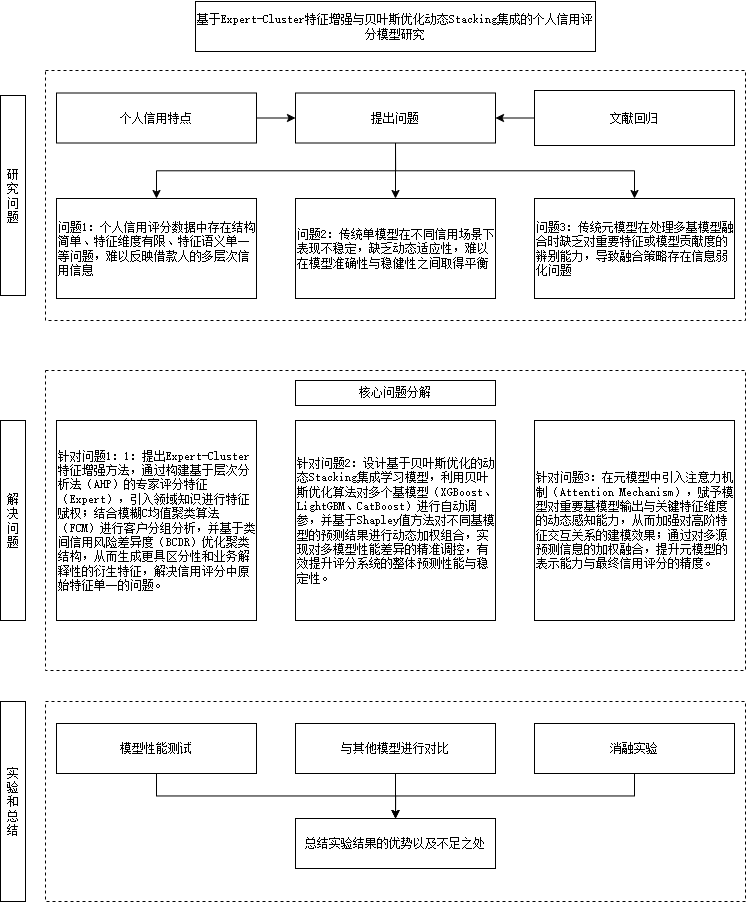

The diagram above was exported from draw.io. Its source (the exported page's mxGraphModel, read from the mxfile embedded in the PNG):
<mxGraphModel dx="1779" dy="788" grid="0" gridSize="10" guides="1" tooltips="1" connect="1" arrows="1" fold="1" page="1" pageScale="1" pageWidth="827" pageHeight="1169" math="0" shadow="0">
  <root>
    <mxCell id="0" />
    <mxCell id="1" parent="0" />
    <mxCell id="pexz4kWchCGsHABPiY0R-147" value="" style="whiteSpace=wrap;html=1;dashed=1;fontFamily=宋体;fontSource=https%3A%2F%2Ffonts.googleapis.com%2Fcss%3Ffamily%3D%25E5%25AE%258B%25E4%25BD%2593;" vertex="1" parent="1">
      <mxGeometry x="72" y="99" width="700" height="250" as="geometry" />
    </mxCell>
    <mxCell id="pexz4kWchCGsHABPiY0R-148" value="" style="whiteSpace=wrap;html=1;dashed=1;fontFamily=宋体;fontSource=https%3A%2F%2Ffonts.googleapis.com%2Fcss%3Ffamily%3D%25E5%25AE%258B%25E4%25BD%2593;" vertex="1" parent="1">
      <mxGeometry x="72" y="399" width="700" height="300" as="geometry" />
    </mxCell>
    <mxCell id="pexz4kWchCGsHABPiY0R-149" value="" style="whiteSpace=wrap;html=1;dashed=1;fontFamily=宋体;fontSource=https%3A%2F%2Ffonts.googleapis.com%2Fcss%3Ffamily%3D%25E5%25AE%258B%25E4%25BD%2593;" vertex="1" parent="1">
      <mxGeometry x="72" y="730" width="700" height="200" as="geometry" />
    </mxCell>
    <mxCell id="pexz4kWchCGsHABPiY0R-150" value="&lt;p class=&quot;MsoNormal&quot;&gt;&lt;font face=&quot;宋体&quot; data-font-src=&quot;https://fonts.googleapis.com/css?family=%E5%AE%8B%E4%BD%93&quot;&gt;&lt;font style=&quot;&quot;&gt;基于&lt;/font&gt;&lt;font style=&quot;&quot;&gt;Expert-Cluster特征增强与贝叶斯优化动态Stacking集成的个&lt;/font&gt;人信用评分模型研究&lt;/font&gt;&lt;/p&gt;" style="whiteSpace=wrap;html=1;fontFamily=宋体;fontSource=https%3A%2F%2Ffonts.googleapis.com%2Fcss%3Ffamily%3D%25E5%25AE%258B%25E4%25BD%2593;" vertex="1" parent="1">
      <mxGeometry x="222" y="30" width="400" height="50" as="geometry" />
    </mxCell>
    <mxCell id="pexz4kWchCGsHABPiY0R-180" style="edgeStyle=orthogonalEdgeStyle;rounded=0;orthogonalLoop=1;jettySize=auto;html=1;exitX=1;exitY=0.5;exitDx=0;exitDy=0;entryX=0;entryY=0.5;entryDx=0;entryDy=0;" edge="1" parent="1" source="pexz4kWchCGsHABPiY0R-151" target="pexz4kWchCGsHABPiY0R-152">
      <mxGeometry relative="1" as="geometry" />
    </mxCell>
    <mxCell id="pexz4kWchCGsHABPiY0R-151" value="&lt;p&gt;&lt;font data-font-src=&quot;https://fonts.googleapis.com/css?family=%E5%AE%8B%E4%BD%93&quot; face=&quot;宋体&quot;&gt;个人信用特点&lt;/font&gt;&lt;/p&gt;" style="whiteSpace=wrap;html=1;fontFamily=宋体;fontSource=https%3A%2F%2Ffonts.googleapis.com%2Fcss%3Ffamily%3D%25E5%25AE%258B%25E4%25BD%2593;" vertex="1" parent="1">
      <mxGeometry x="83" y="121.5" width="200" height="50" as="geometry" />
    </mxCell>
    <mxCell id="pexz4kWchCGsHABPiY0R-185" style="edgeStyle=orthogonalEdgeStyle;rounded=0;orthogonalLoop=1;jettySize=auto;html=1;exitX=0.5;exitY=1;exitDx=0;exitDy=0;entryX=0.5;entryY=0;entryDx=0;entryDy=0;" edge="1" parent="1" source="pexz4kWchCGsHABPiY0R-152" target="pexz4kWchCGsHABPiY0R-155">
      <mxGeometry relative="1" as="geometry" />
    </mxCell>
    <mxCell id="pexz4kWchCGsHABPiY0R-191" style="edgeStyle=orthogonalEdgeStyle;rounded=0;orthogonalLoop=1;jettySize=auto;html=1;exitX=0.5;exitY=1;exitDx=0;exitDy=0;" edge="1" parent="1" source="pexz4kWchCGsHABPiY0R-152" target="pexz4kWchCGsHABPiY0R-154">
      <mxGeometry relative="1" as="geometry" />
    </mxCell>
    <mxCell id="pexz4kWchCGsHABPiY0R-192" style="edgeStyle=orthogonalEdgeStyle;rounded=0;orthogonalLoop=1;jettySize=auto;html=1;exitX=0.5;exitY=1;exitDx=0;exitDy=0;entryX=0.5;entryY=0;entryDx=0;entryDy=0;" edge="1" parent="1" source="pexz4kWchCGsHABPiY0R-152" target="pexz4kWchCGsHABPiY0R-156">
      <mxGeometry relative="1" as="geometry" />
    </mxCell>
    <mxCell id="pexz4kWchCGsHABPiY0R-152" value="提出问题" style="whiteSpace=wrap;html=1;fontFamily=宋体;fontSource=https%3A%2F%2Ffonts.googleapis.com%2Fcss%3Ffamily%3D%25E5%25AE%258B%25E4%25BD%2593;" vertex="1" parent="1">
      <mxGeometry x="322" y="121.5" width="200" height="50" as="geometry" />
    </mxCell>
    <mxCell id="pexz4kWchCGsHABPiY0R-181" style="edgeStyle=orthogonalEdgeStyle;rounded=0;orthogonalLoop=1;jettySize=auto;html=1;exitX=0;exitY=0.5;exitDx=0;exitDy=0;entryX=1;entryY=0.5;entryDx=0;entryDy=0;" edge="1" parent="1" source="pexz4kWchCGsHABPiY0R-153" target="pexz4kWchCGsHABPiY0R-152">
      <mxGeometry relative="1" as="geometry" />
    </mxCell>
    <mxCell id="pexz4kWchCGsHABPiY0R-153" value="文献回归" style="whiteSpace=wrap;html=1;fontFamily=宋体;fontSource=https%3A%2F%2Ffonts.googleapis.com%2Fcss%3Ffamily%3D%25E5%25AE%258B%25E4%25BD%2593;" vertex="1" parent="1">
      <mxGeometry x="561" y="119" width="200" height="55" as="geometry" />
    </mxCell>
    <mxCell id="pexz4kWchCGsHABPiY0R-154" value="&lt;p class=&quot;MsoNormal&quot;&gt;&lt;span style=&quot;&quot;&gt;&lt;font&gt;问题1：个人信用评分数据中存在结构简单、特征维度有限、特征语义单一等问题，难以反映借款人的多层次信用信息&lt;/font&gt;&lt;/span&gt;&lt;/p&gt;" style="whiteSpace=wrap;html=1;fontFamily=宋体;fontSource=https%3A%2F%2Ffonts.googleapis.com%2Fcss%3Ffamily%3D%25E5%25AE%258B%25E4%25BD%2593;align=left;" vertex="1" parent="1">
      <mxGeometry x="83" y="227" width="200" height="100" as="geometry" />
    </mxCell>
    <mxCell id="pexz4kWchCGsHABPiY0R-155" value="&lt;p class=&quot;MsoNormal&quot;&gt;&lt;span style=&quot;&quot;&gt;&lt;font&gt;问题&lt;/font&gt;2&lt;font&gt;：传统单模型在不同信用场景下表现不稳定，缺乏动态适应性，难以在模型准确性与稳健性之间取得平衡&lt;/font&gt;&lt;/span&gt;&lt;/p&gt;" style="whiteSpace=wrap;html=1;fontFamily=宋体;fontSource=https%3A%2F%2Ffonts.googleapis.com%2Fcss%3Ffamily%3D%25E5%25AE%258B%25E4%25BD%2593;align=left;" vertex="1" parent="1">
      <mxGeometry x="322" y="227" width="200" height="100" as="geometry" />
    </mxCell>
    <mxCell id="pexz4kWchCGsHABPiY0R-156" value="&lt;p class=&quot;MsoNormal&quot;&gt;&lt;span style=&quot;&quot;&gt;&lt;font&gt;问题&lt;/font&gt;3&lt;font&gt;：传统元模型在处理多基模型融合时缺乏对重要特征或模型贡献度的辨别能力，导致融合策略存在信息弱化问题&lt;/font&gt;&lt;/span&gt;&lt;/p&gt;" style="whiteSpace=wrap;html=1;fontFamily=宋体;fontSource=https%3A%2F%2Ffonts.googleapis.com%2Fcss%3Ffamily%3D%25E5%25AE%258B%25E4%25BD%2593;align=left;" vertex="1" parent="1">
      <mxGeometry x="561" y="227" width="200" height="100" as="geometry" />
    </mxCell>
    <mxCell id="pexz4kWchCGsHABPiY0R-157" value="研究问题" style="whiteSpace=wrap;html=1;fontFamily=宋体;fontSource=https%3A%2F%2Ffonts.googleapis.com%2Fcss%3Ffamily%3D%25E5%25AE%258B%25E4%25BD%2593;" vertex="1" parent="1">
      <mxGeometry x="27" y="124" width="25" height="200" as="geometry" />
    </mxCell>
    <mxCell id="pexz4kWchCGsHABPiY0R-158" value="核心问题分解" style="whiteSpace=wrap;html=1;fontFamily=宋体;fontSource=https%3A%2F%2Ffonts.googleapis.com%2Fcss%3Ffamily%3D%25E5%25AE%258B%25E4%25BD%2593;" vertex="1" parent="1">
      <mxGeometry x="322" y="409" width="200" height="25" as="geometry" />
    </mxCell>
    <mxCell id="pexz4kWchCGsHABPiY0R-159" value="&lt;br&gt;&lt;span style=&quot;forced-color-adjust: none; color: light-dark(rgb(0, 0, 0), rgb(255, 255, 255)); font-size: 12px; font-style: normal; font-variant-ligatures: normal; font-variant-caps: normal; font-weight: 400; letter-spacing: normal; orphans: 2; text-indent: 0px; text-transform: none; widows: 2; word-spacing: 0px; -webkit-text-stroke-width: 0px; white-space: normal; background-color: transparent; text-decoration-thickness: initial; text-decoration-style: initial; text-decoration-color: initial; font-family: 宋体;&quot;&gt;针对问题1：&lt;/span&gt;&lt;span style=&quot;forced-color-adjust: none; color: light-dark(rgb(0, 0, 0), rgb(255, 255, 255)); font-size: 12px; font-style: normal; font-variant-ligatures: normal; font-variant-caps: normal; font-weight: 400; letter-spacing: normal; orphans: 2; text-indent: 0px; text-transform: none; widows: 2; word-spacing: 0px; -webkit-text-stroke-width: 0px; white-space: normal; background-color: transparent; text-decoration-thickness: initial; text-decoration-style: initial; text-decoration-color: initial; font-family: 宋体;&quot;&gt;1&lt;/span&gt;&lt;font style=&quot;forced-color-adjust: none; color: light-dark(rgb(0, 0, 0), rgb(255, 255, 255)); font-size: 12px; font-style: normal; font-variant-ligatures: normal; font-variant-caps: normal; font-weight: 400; letter-spacing: normal; orphans: 2; text-indent: 0px; text-transform: none; widows: 2; word-spacing: 0px; -webkit-text-stroke-width: 0px; white-space: normal; background-color: transparent; text-decoration-thickness: initial; text-decoration-style: initial; text-decoration-color: initial; font-family: 宋体;&quot;&gt;：提出&lt;/font&gt;&lt;font style=&quot;forced-color-adjust: none; color: light-dark(rgb(0, 0, 0), rgb(255, 255, 255)); font-size: 12px; font-style: normal; font-variant-ligatures: normal; font-variant-caps: normal; font-weight: 400; letter-spacing: normal; orphans: 2; text-indent: 0px; text-transform: none; widows: 2; word-spacing: 0px; -webkit-text-stroke-width: 0px; white-space: normal; background-color: transparent; text-decoration-thickness: initial; text-decoration-style: initial; text-decoration-color: initial; font-family: 宋体;&quot;&gt;Expert-Cluster&lt;/font&gt;&lt;font style=&quot;forced-color-adjust: none; color: light-dark(rgb(0, 0, 0), rgb(255, 255, 255)); font-size: 12px; font-style: normal; font-variant-ligatures: normal; font-variant-caps: normal; font-weight: 400; letter-spacing: normal; orphans: 2; text-indent: 0px; text-transform: none; widows: 2; word-spacing: 0px; -webkit-text-stroke-width: 0px; white-space: normal; background-color: transparent; text-decoration-thickness: initial; text-decoration-style: initial; text-decoration-color: initial; font-family: 宋体;&quot;&gt;特征增强方法，通过构建基于层次分析法（&lt;/font&gt;&lt;font style=&quot;forced-color-adjust: none; color: light-dark(rgb(0, 0, 0), rgb(255, 255, 255)); font-size: 12px; font-style: normal; font-variant-ligatures: normal; font-variant-caps: normal; font-weight: 400; letter-spacing: normal; orphans: 2; text-indent: 0px; text-transform: none; widows: 2; word-spacing: 0px; -webkit-text-stroke-width: 0px; white-space: normal; background-color: transparent; text-decoration-thickness: initial; text-decoration-style: initial; text-decoration-color: initial; font-family: 宋体;&quot;&gt;AHP&lt;/font&gt;&lt;font style=&quot;forced-color-adjust: none; color: light-dark(rgb(0, 0, 0), rgb(255, 255, 255)); font-size: 12px; font-style: normal; font-variant-ligatures: normal; font-variant-caps: normal; font-weight: 400; letter-spacing: normal; orphans: 2; text-indent: 0px; text-transform: none; widows: 2; word-spacing: 0px; -webkit-text-stroke-width: 0px; white-space: normal; background-color: transparent; text-decoration-thickness: initial; text-decoration-style: initial; text-decoration-color: initial; font-family: 宋体;&quot;&gt;）的专家评分特征（&lt;/font&gt;&lt;font style=&quot;forced-color-adjust: none; color: light-dark(rgb(0, 0, 0), rgb(255, 255, 255)); font-size: 12px; font-style: normal; font-variant-ligatures: normal; font-variant-caps: normal; font-weight: 400; letter-spacing: normal; orphans: 2; text-indent: 0px; text-transform: none; widows: 2; word-spacing: 0px; -webkit-text-stroke-width: 0px; white-space: normal; background-color: transparent; text-decoration-thickness: initial; text-decoration-style: initial; text-decoration-color: initial; font-family: 宋体;&quot;&gt;Expert&lt;/font&gt;&lt;font style=&quot;forced-color-adjust: none; color: light-dark(rgb(0, 0, 0), rgb(255, 255, 255)); font-size: 12px; font-style: normal; font-variant-ligatures: normal; font-variant-caps: normal; font-weight: 400; letter-spacing: normal; orphans: 2; text-indent: 0px; text-transform: none; widows: 2; word-spacing: 0px; -webkit-text-stroke-width: 0px; white-space: normal; background-color: transparent; text-decoration-thickness: initial; text-decoration-style: initial; text-decoration-color: initial; font-family: 宋体;&quot;&gt;），引入领域知识进行特征赋权；结合&lt;/font&gt;&lt;font style=&quot;forced-color-adjust: none; color: light-dark(rgb(0, 0, 0), rgb(255, 255, 255)); font-size: 12px; font-style: normal; font-variant-ligatures: normal; font-variant-caps: normal; font-weight: 400; letter-spacing: normal; orphans: 2; text-indent: 0px; text-transform: none; widows: 2; word-spacing: 0px; -webkit-text-stroke-width: 0px; white-space: normal; background-color: transparent; text-decoration-thickness: initial; text-decoration-style: initial; text-decoration-color: initial; font-family: 宋体;&quot;&gt;模糊&lt;/font&gt;&lt;font style=&quot;forced-color-adjust: none; color: light-dark(rgb(0, 0, 0), rgb(255, 255, 255)); font-size: 12px; font-style: normal; font-variant-ligatures: normal; font-variant-caps: normal; font-weight: 400; letter-spacing: normal; orphans: 2; text-indent: 0px; text-transform: none; widows: 2; word-spacing: 0px; -webkit-text-stroke-width: 0px; white-space: normal; background-color: transparent; text-decoration-thickness: initial; text-decoration-style: initial; text-decoration-color: initial; font-family: 宋体;&quot;&gt;C&lt;/font&gt;&lt;font style=&quot;forced-color-adjust: none; color: light-dark(rgb(0, 0, 0), rgb(255, 255, 255)); font-size: 12px; font-style: normal; font-variant-ligatures: normal; font-variant-caps: normal; font-weight: 400; letter-spacing: normal; orphans: 2; text-indent: 0px; text-transform: none; widows: 2; word-spacing: 0px; -webkit-text-stroke-width: 0px; white-space: normal; background-color: transparent; text-decoration-thickness: initial; text-decoration-style: initial; text-decoration-color: initial; font-family: 宋体;&quot;&gt;均值聚类算法（&lt;/font&gt;&lt;font style=&quot;forced-color-adjust: none; color: light-dark(rgb(0, 0, 0), rgb(255, 255, 255)); font-size: 12px; font-style: normal; font-variant-ligatures: normal; font-variant-caps: normal; font-weight: 400; letter-spacing: normal; orphans: 2; text-indent: 0px; text-transform: none; widows: 2; word-spacing: 0px; -webkit-text-stroke-width: 0px; white-space: normal; background-color: transparent; text-decoration-thickness: initial; text-decoration-style: initial; text-decoration-color: initial; font-family: 宋体;&quot;&gt;FCM&lt;/font&gt;&lt;font style=&quot;forced-color-adjust: none; color: light-dark(rgb(0, 0, 0), rgb(255, 255, 255)); font-size: 12px; font-style: normal; font-variant-ligatures: normal; font-variant-caps: normal; font-weight: 400; letter-spacing: normal; orphans: 2; text-indent: 0px; text-transform: none; widows: 2; word-spacing: 0px; -webkit-text-stroke-width: 0px; white-space: normal; background-color: transparent; text-decoration-thickness: initial; text-decoration-style: initial; text-decoration-color: initial; font-family: 宋体;&quot;&gt;）&lt;/font&gt;&lt;font style=&quot;forced-color-adjust: none; color: light-dark(rgb(0, 0, 0), rgb(255, 255, 255)); font-size: 12px; font-style: normal; font-variant-ligatures: normal; font-variant-caps: normal; font-weight: 400; letter-spacing: normal; orphans: 2; text-indent: 0px; text-transform: none; widows: 2; word-spacing: 0px; -webkit-text-stroke-width: 0px; white-space: normal; background-color: transparent; text-decoration-thickness: initial; text-decoration-style: initial; text-decoration-color: initial; font-family: 宋体;&quot;&gt;进行客户分组分析，并基于类间信用风险差异度（&lt;/font&gt;&lt;font style=&quot;forced-color-adjust: none; color: light-dark(rgb(0, 0, 0), rgb(255, 255, 255)); font-size: 12px; font-style: normal; font-variant-ligatures: normal; font-variant-caps: normal; font-weight: 400; letter-spacing: normal; orphans: 2; text-indent: 0px; text-transform: none; widows: 2; word-spacing: 0px; -webkit-text-stroke-width: 0px; white-space: normal; background-color: transparent; text-decoration-thickness: initial; text-decoration-style: initial; text-decoration-color: initial; font-family: 宋体;&quot;&gt;BCDR&lt;/font&gt;&lt;font style=&quot;forced-color-adjust: none; color: light-dark(rgb(0, 0, 0), rgb(255, 255, 255)); font-size: 12px; font-style: normal; font-variant-ligatures: normal; font-variant-caps: normal; font-weight: 400; letter-spacing: normal; orphans: 2; text-indent: 0px; text-transform: none; widows: 2; word-spacing: 0px; -webkit-text-stroke-width: 0px; white-space: normal; background-color: transparent; text-decoration-thickness: initial; text-decoration-style: initial; text-decoration-color: initial; font-family: 宋体;&quot;&gt;）优化聚类结构，从而生成更具区分性和业务解释性的衍生特征，解决信用评分中原始特征单一的问题。&lt;/font&gt;&lt;div&gt;&lt;br/&gt;&lt;/div&gt;" style="whiteSpace=wrap;html=1;fontFamily=宋体;fontSource=https%3A%2F%2Ffonts.googleapis.com%2Fcss%3Ffamily%3D%25E5%25AE%258B%25E4%25BD%2593;align=left;" vertex="1" parent="1">
      <mxGeometry x="83" y="449" width="200" height="200" as="geometry" />
    </mxCell>
    <mxCell id="pexz4kWchCGsHABPiY0R-160" value="针对问题2：设计基于贝叶斯优化的动态Stacking集成学习模型，利用贝叶斯优化算法对多个基模型（XGBoost、LightGBM、CatBoost）进行自动调参，并基于Shapley值方法对不同基模型的预测结果进行动态加权组合，实现对多模型性能差异的精准调控，有效提升评分系统的整体预测性能与稳定性。" style="whiteSpace=wrap;html=1;align=left;fontFamily=宋体;fontSource=https%3A%2F%2Ffonts.googleapis.com%2Fcss%3Ffamily%3D%25E5%25AE%258B%25E4%25BD%2593;" vertex="1" parent="1">
      <mxGeometry x="322" y="449" width="200" height="200" as="geometry" />
    </mxCell>
    <mxCell id="pexz4kWchCGsHABPiY0R-161" value="&lt;p class=&quot;p&quot;&gt;针对问题3：在元模型中引入注意力机制（Attention Mechanism），赋予模型对重要基模型输出与关键特征维度的动态感知能力，从而加强对高阶特征交互关系的建模效果；通过对多源预测信息的加权融合，提升元模型的表示能力与最终信用评分的精度。&lt;/p&gt;" style="whiteSpace=wrap;html=1;fontFamily=宋体;fontSource=https%3A%2F%2Ffonts.googleapis.com%2Fcss%3Ffamily%3D%25E5%25AE%258B%25E4%25BD%2593;align=left;" vertex="1" parent="1">
      <mxGeometry x="561" y="449" width="200" height="200" as="geometry" />
    </mxCell>
    <mxCell id="pexz4kWchCGsHABPiY0R-183" style="edgeStyle=orthogonalEdgeStyle;rounded=0;orthogonalLoop=1;jettySize=auto;html=1;exitX=0.5;exitY=1;exitDx=0;exitDy=0;" edge="1" parent="1" source="pexz4kWchCGsHABPiY0R-162" target="pexz4kWchCGsHABPiY0R-165">
      <mxGeometry relative="1" as="geometry" />
    </mxCell>
    <mxCell id="pexz4kWchCGsHABPiY0R-162" value="&lt;font&gt;模型性能测试&lt;/font&gt;" style="whiteSpace=wrap;html=1;fontFamily=宋体;fontSource=https%3A%2F%2Ffonts.googleapis.com%2Fcss%3Ffamily%3D%25E5%25AE%258B%25E4%25BD%2593;" vertex="1" parent="1">
      <mxGeometry x="83" y="752" width="200" height="50" as="geometry" />
    </mxCell>
    <mxCell id="pexz4kWchCGsHABPiY0R-182" style="edgeStyle=orthogonalEdgeStyle;rounded=0;orthogonalLoop=1;jettySize=auto;html=1;exitX=0.5;exitY=1;exitDx=0;exitDy=0;" edge="1" parent="1" source="pexz4kWchCGsHABPiY0R-163" target="pexz4kWchCGsHABPiY0R-165">
      <mxGeometry relative="1" as="geometry" />
    </mxCell>
    <mxCell id="pexz4kWchCGsHABPiY0R-163" value="与其他模型进行对比" style="whiteSpace=wrap;html=1;fontFamily=宋体;fontSource=https%3A%2F%2Ffonts.googleapis.com%2Fcss%3Ffamily%3D%25E5%25AE%258B%25E4%25BD%2593;" vertex="1" parent="1">
      <mxGeometry x="322" y="752" width="200" height="50" as="geometry" />
    </mxCell>
    <mxCell id="pexz4kWchCGsHABPiY0R-184" style="edgeStyle=orthogonalEdgeStyle;rounded=0;orthogonalLoop=1;jettySize=auto;html=1;exitX=0.5;exitY=1;exitDx=0;exitDy=0;entryX=0.5;entryY=0;entryDx=0;entryDy=0;" edge="1" parent="1" source="pexz4kWchCGsHABPiY0R-164" target="pexz4kWchCGsHABPiY0R-165">
      <mxGeometry relative="1" as="geometry" />
    </mxCell>
    <mxCell id="pexz4kWchCGsHABPiY0R-164" value="消融实验" style="whiteSpace=wrap;html=1;fontFamily=宋体;fontSource=https%3A%2F%2Ffonts.googleapis.com%2Fcss%3Ffamily%3D%25E5%25AE%258B%25E4%25BD%2593;" vertex="1" parent="1">
      <mxGeometry x="561" y="752" width="200" height="50" as="geometry" />
    </mxCell>
    <mxCell id="pexz4kWchCGsHABPiY0R-165" value="总结实验结果的优势以及不足之处" style="whiteSpace=wrap;html=1;fontFamily=宋体;fontSource=https%3A%2F%2Ffonts.googleapis.com%2Fcss%3Ffamily%3D%25E5%25AE%258B%25E4%25BD%2593;" vertex="1" parent="1">
      <mxGeometry x="322" y="847" width="200" height="50" as="geometry" />
    </mxCell>
    <mxCell id="pexz4kWchCGsHABPiY0R-166" value="解决问题" style="whiteSpace=wrap;html=1;fontFamily=宋体;fontSource=https%3A%2F%2Ffonts.googleapis.com%2Fcss%3Ffamily%3D%25E5%25AE%258B%25E4%25BD%2593;" vertex="1" parent="1">
      <mxGeometry x="27" y="449" width="25" height="200" as="geometry" />
    </mxCell>
    <mxCell id="pexz4kWchCGsHABPiY0R-167" value="实验和总结" style="whiteSpace=wrap;html=1;fontFamily=宋体;fontSource=https%3A%2F%2Ffonts.googleapis.com%2Fcss%3Ffamily%3D%25E5%25AE%258B%25E4%25BD%2593;" vertex="1" parent="1">
      <mxGeometry x="27" y="730" width="25" height="200" as="geometry" />
    </mxCell>
  </root>
</mxGraphModel>